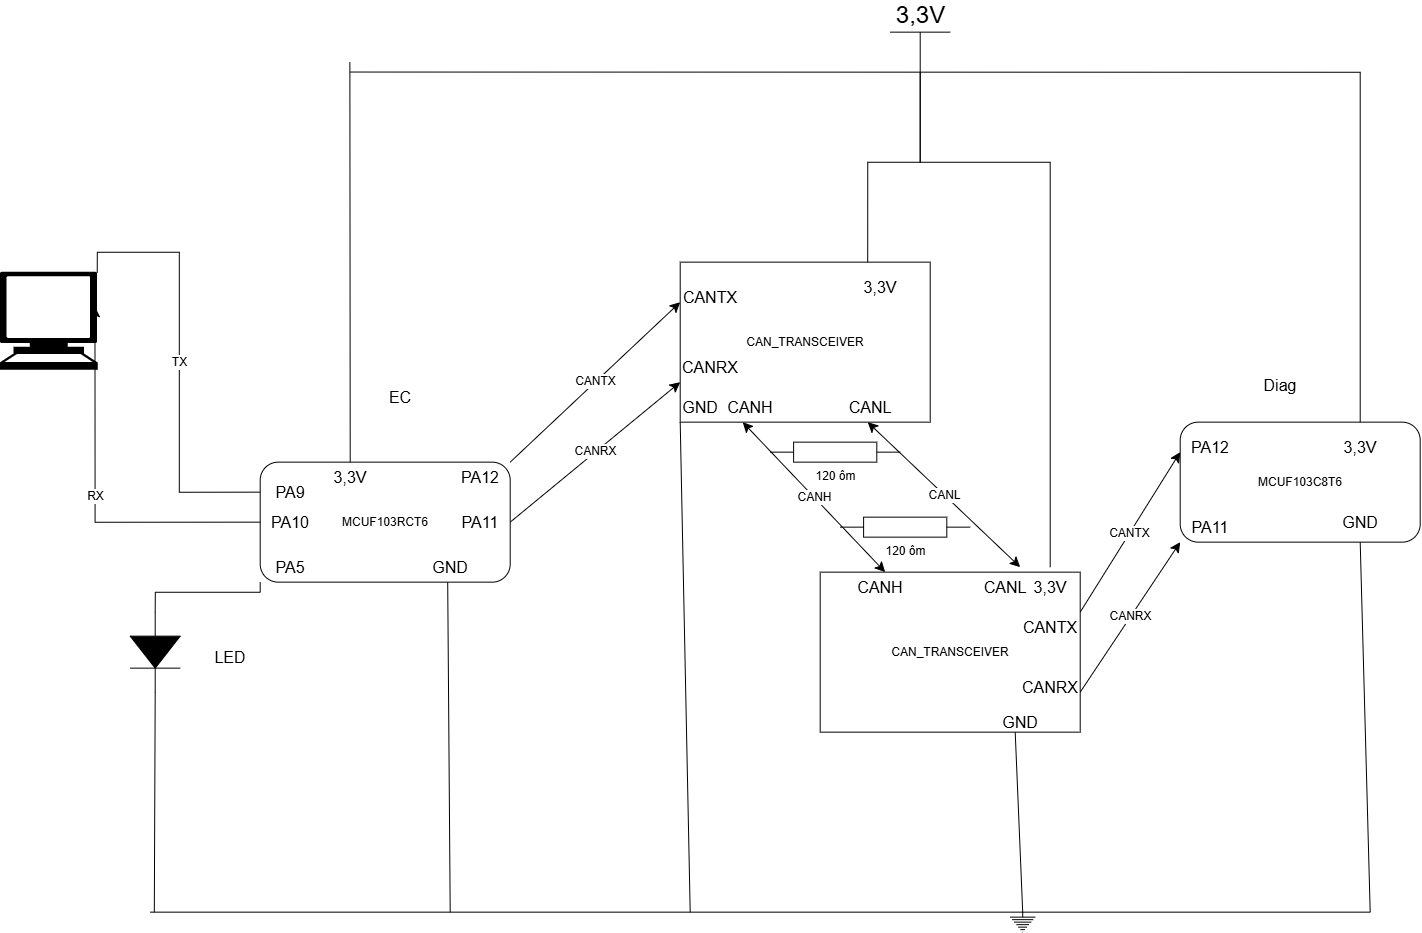

The diagram above was exported from draw.io. Its source (the exported page's mxGraphModel, read from the mxfile embedded in the PNG):
<mxGraphModel dx="1598" dy="1569" grid="1" gridSize="10" guides="1" tooltips="1" connect="1" arrows="1" fold="1" page="1" pageScale="1" pageWidth="850" pageHeight="1100" math="0" shadow="0">
  <root>
    <mxCell id="0" />
    <mxCell id="1" parent="0" />
    <mxCell id="TSYadIUQPIuJq9reYhSK-4" edge="1" parent="1" source="uM0PvrFXNDloa_hhxO_k-1" style="edgeStyle=none;curved=1;rounded=0;orthogonalLoop=1;jettySize=auto;html=1;exitX=1;exitY=0;exitDx=0;exitDy=0;entryX=0;entryY=0.25;entryDx=0;entryDy=0;fontSize=12;startSize=8;endSize=8;" target="TSYadIUQPIuJq9reYhSK-2" value="CANTX">
      <mxGeometry relative="1" as="geometry" />
    </mxCell>
    <mxCell id="TSYadIUQPIuJq9reYhSK-10" edge="1" parent="1" source="uM0PvrFXNDloa_hhxO_k-1" style="edgeStyle=none;curved=1;rounded=0;orthogonalLoop=1;jettySize=auto;html=1;exitX=1;exitY=0.5;exitDx=0;exitDy=0;entryX=0;entryY=0.75;entryDx=0;entryDy=0;fontSize=12;startSize=8;endSize=8;" target="TSYadIUQPIuJq9reYhSK-2" value="CANRX">
      <mxGeometry relative="1" as="geometry" />
    </mxCell>
    <mxCell id="TSYadIUQPIuJq9reYhSK-31" edge="1" parent="1" source="uM0PvrFXNDloa_hhxO_k-1" style="edgeStyle=none;curved=1;rounded=0;orthogonalLoop=1;jettySize=auto;html=1;exitX=0.75;exitY=1;exitDx=0;exitDy=0;fontSize=12;startSize=8;endSize=8;endArrow=none;endFill=0;">
      <mxGeometry relative="1" as="geometry">
        <mxPoint x="460" y="1000" as="targetPoint" />
      </mxGeometry>
    </mxCell>
    <mxCell id="uM0PvrFXNDloa_hhxO_k-1" parent="1" style="rounded=1;whiteSpace=wrap;html=1;" value="MCUF103RCT6" vertex="1">
      <mxGeometry height="120" width="250" x="270" y="550" as="geometry" />
    </mxCell>
    <mxCell id="TSYadIUQPIuJq9reYhSK-34" edge="1" parent="1" source="TSYadIUQPIuJq9reYhSK-1" style="edgeStyle=none;curved=1;rounded=0;orthogonalLoop=1;jettySize=auto;html=1;exitX=0.75;exitY=1;exitDx=0;exitDy=0;fontSize=12;startSize=8;endSize=8;endArrow=none;endFill=0;">
      <mxGeometry relative="1" as="geometry">
        <mxPoint x="1380" y="1000" as="targetPoint" />
      </mxGeometry>
    </mxCell>
    <mxCell id="TSYadIUQPIuJq9reYhSK-1" parent="1" style="rounded=1;whiteSpace=wrap;html=1;" value="MCUF103C8T6" vertex="1">
      <mxGeometry height="120" width="240" x="1190" y="510" as="geometry" />
    </mxCell>
    <mxCell id="TSYadIUQPIuJq9reYhSK-13" edge="1" parent="1" source="TSYadIUQPIuJq9reYhSK-2" style="edgeStyle=none;curved=1;rounded=0;orthogonalLoop=1;jettySize=auto;html=1;exitX=0.25;exitY=1;exitDx=0;exitDy=0;entryX=0.25;entryY=0;entryDx=0;entryDy=0;fontSize=12;startSize=8;endSize=8;startArrow=classic;startFill=1;" target="TSYadIUQPIuJq9reYhSK-3" value="CANH">
      <mxGeometry relative="1" as="geometry" />
    </mxCell>
    <mxCell id="TSYadIUQPIuJq9reYhSK-41" edge="1" parent="1" source="TSYadIUQPIuJq9reYhSK-2" style="edgeStyle=none;curved=1;rounded=0;orthogonalLoop=1;jettySize=auto;html=1;exitX=0;exitY=1;exitDx=0;exitDy=0;fontSize=12;startSize=8;endSize=8;endArrow=none;endFill=0;">
      <mxGeometry relative="1" as="geometry">
        <mxPoint x="700" y="1000" as="targetPoint" />
      </mxGeometry>
    </mxCell>
    <mxCell id="TSYadIUQPIuJq9reYhSK-2" parent="1" style="rounded=0;whiteSpace=wrap;html=1;" value="CAN_TRANSCEIVER&lt;span style=&quot;color: rgba(0, 0, 0, 0); font-family: monospace; font-size: 0px; text-align: start; white-space: nowrap;&quot;&gt;%3CmxGraphModel%3E%3Croot%3E%3CmxCell%20id%3D%220%22%2F%3E%3CmxCell%20id%3D%221%22%20parent%3D%220%22%2F%3E%3CmxCell%20id%3D%222%22%20parent%3D%221%22%20style%3D%22rounded%3D1%3BwhiteSpace%3Dwrap%3Bhtml%3D1%3B%22%20value%3D%22MCUF103C8T6%22%20vertex%3D%221%22%3E%3CmxGeometry%20height%3D%22120%22%20width%3D%22240%22%20x%3D%2220%22%20y%3D%22250%22%20as%3D%22geometry%22%2F%3E%3C%2FmxCell%3E%3C%2Froot%3E%3C%2FmxGraphModel%3E&lt;/span&gt;" vertex="1">
      <mxGeometry height="160" width="250" x="690" y="350" as="geometry" />
    </mxCell>
    <mxCell id="TSYadIUQPIuJq9reYhSK-11" edge="1" parent="1" source="TSYadIUQPIuJq9reYhSK-3" style="edgeStyle=none;curved=1;rounded=0;orthogonalLoop=1;jettySize=auto;html=1;exitX=1;exitY=0.25;exitDx=0;exitDy=0;entryX=0;entryY=0.25;entryDx=0;entryDy=0;fontSize=12;startSize=8;endSize=8;" target="TSYadIUQPIuJq9reYhSK-1" value="CANTX">
      <mxGeometry relative="1" as="geometry" />
    </mxCell>
    <mxCell id="TSYadIUQPIuJq9reYhSK-12" edge="1" parent="1" source="TSYadIUQPIuJq9reYhSK-3" style="edgeStyle=none;curved=1;rounded=0;orthogonalLoop=1;jettySize=auto;html=1;exitX=1;exitY=0.75;exitDx=0;exitDy=0;entryX=0;entryY=1;entryDx=0;entryDy=0;fontSize=12;startSize=8;endSize=8;" target="TSYadIUQPIuJq9reYhSK-1" value="CANRX">
      <mxGeometry relative="1" as="geometry" />
    </mxCell>
    <mxCell id="TSYadIUQPIuJq9reYhSK-15" edge="1" parent="1" style="edgeStyle=none;curved=1;rounded=0;orthogonalLoop=1;jettySize=auto;html=1;exitX=0.75;exitY=0;exitDx=0;exitDy=0;entryX=0.75;entryY=1;entryDx=0;entryDy=0;fontSize=12;startSize=8;endSize=8;startArrow=classic;startFill=1;" target="TSYadIUQPIuJq9reYhSK-2" value="CANL">
      <mxGeometry relative="1" as="geometry">
        <mxPoint x="1030" y="655" as="sourcePoint" />
      </mxGeometry>
    </mxCell>
    <mxCell id="TSYadIUQPIuJq9reYhSK-33" edge="1" parent="1" source="TSYadIUQPIuJq9reYhSK-3" style="edgeStyle=none;curved=1;rounded=0;orthogonalLoop=1;jettySize=auto;html=1;exitX=0.75;exitY=1;exitDx=0;exitDy=0;fontSize=12;startSize=8;endSize=8;entryX=0.5;entryY=0;entryDx=0;entryDy=0;entryPerimeter=0;endArrow=none;endFill=0;" target="TSYadIUQPIuJq9reYhSK-30">
      <mxGeometry relative="1" as="geometry">
        <mxPoint x="930" y="960" as="targetPoint" />
      </mxGeometry>
    </mxCell>
    <mxCell id="TSYadIUQPIuJq9reYhSK-3" parent="1" style="rounded=0;whiteSpace=wrap;html=1;" value="CAN_TRANSCEIVER" vertex="1">
      <mxGeometry height="160" width="260" x="830" y="660" as="geometry" />
    </mxCell>
    <mxCell id="TSYadIUQPIuJq9reYhSK-16" parent="1" style="pointerEvents=1;verticalLabelPosition=bottom;shadow=0;dashed=0;align=center;html=1;verticalAlign=top;shape=mxgraph.electrical.resistors.resistor_1;" value="120 ôm" vertex="1">
      <mxGeometry height="20" width="130" x="780" y="530" as="geometry" />
    </mxCell>
    <mxCell id="TSYadIUQPIuJq9reYhSK-17" parent="1" style="pointerEvents=1;verticalLabelPosition=bottom;shadow=0;dashed=0;align=center;html=1;verticalAlign=top;shape=mxgraph.electrical.resistors.resistor_1;" value="120 ôm" vertex="1">
      <mxGeometry height="20" width="130" x="850" y="605" as="geometry" />
    </mxCell>
    <mxCell id="TSYadIUQPIuJq9reYhSK-20" parent="1" style="text;html=1;whiteSpace=wrap;strokeColor=none;fillColor=none;align=center;verticalAlign=middle;rounded=0;fontSize=16;" value="PA12" vertex="1">
      <mxGeometry height="30" width="60" x="460" y="550" as="geometry" />
    </mxCell>
    <mxCell id="TSYadIUQPIuJq9reYhSK-21" parent="1" style="text;html=1;whiteSpace=wrap;strokeColor=none;fillColor=none;align=center;verticalAlign=middle;rounded=0;fontSize=16;" value="PA11" vertex="1">
      <mxGeometry height="30" width="60" x="460" y="595" as="geometry" />
    </mxCell>
    <mxCell id="TSYadIUQPIuJq9reYhSK-24" parent="1" style="text;html=1;whiteSpace=wrap;strokeColor=none;fillColor=none;align=center;verticalAlign=middle;rounded=0;fontSize=16;" value="PA12" vertex="1">
      <mxGeometry height="30" width="60" x="1190" y="520" as="geometry" />
    </mxCell>
    <mxCell id="TSYadIUQPIuJq9reYhSK-25" parent="1" style="text;html=1;whiteSpace=wrap;strokeColor=none;fillColor=none;align=center;verticalAlign=middle;rounded=0;fontSize=16;" value="PA11" vertex="1">
      <mxGeometry height="30" width="60" x="1190" y="600" as="geometry" />
    </mxCell>
    <mxCell id="TSYadIUQPIuJq9reYhSK-26" parent="1" style="text;html=1;whiteSpace=wrap;strokeColor=none;fillColor=none;align=center;verticalAlign=middle;rounded=0;fontSize=16;" value="CANTX" vertex="1">
      <mxGeometry height="30" width="60" x="690" y="370" as="geometry" />
    </mxCell>
    <mxCell id="TSYadIUQPIuJq9reYhSK-27" parent="1" style="text;html=1;whiteSpace=wrap;strokeColor=none;fillColor=none;align=center;verticalAlign=middle;rounded=0;fontSize=16;" value="CANRX" vertex="1">
      <mxGeometry height="30" width="60" x="690" y="440" as="geometry" />
    </mxCell>
    <mxCell id="TSYadIUQPIuJq9reYhSK-28" parent="1" style="text;html=1;whiteSpace=wrap;strokeColor=none;fillColor=none;align=center;verticalAlign=middle;rounded=0;fontSize=16;" value="CANTX&lt;span style=&quot;color: rgba(0, 0, 0, 0); font-family: monospace; font-size: 0px; text-align: start; white-space: nowrap;&quot;&gt;%3CmxGraphModel%3E%3Croot%3E%3CmxCell%20id%3D%220%22%2F%3E%3CmxCell%20id%3D%221%22%20parent%3D%220%22%2F%3E%3CmxCell%20id%3D%222%22%20parent%3D%221%22%20style%3D%22text%3Bhtml%3D1%3BwhiteSpace%3Dwrap%3BstrokeColor%3Dnone%3BfillColor%3Dnone%3Balign%3Dcenter%3BverticalAlign%3Dmiddle%3Brounded%3D0%3BfontSize%3D16%3B%22%20value%3D%22PA11%22%20vertex%3D%221%22%3E%3CmxGeometry%20height%3D%2230%22%20width%3D%2260%22%20x%3D%22460%22%20y%3D%22595%22%20as%3D%22geometry%22%2F%3E%3C%2FmxCell%3E%3C%2Froot%3E%3C%2FmxGraphModel%3E&lt;/span&gt;" vertex="1">
      <mxGeometry height="30" width="60" x="1030" y="700" as="geometry" />
    </mxCell>
    <mxCell id="TSYadIUQPIuJq9reYhSK-29" parent="1" style="text;html=1;whiteSpace=wrap;strokeColor=none;fillColor=none;align=center;verticalAlign=middle;rounded=0;fontSize=16;" value="CANRX" vertex="1">
      <mxGeometry height="30" width="60" x="1030" y="760" as="geometry" />
    </mxCell>
    <mxCell id="TSYadIUQPIuJq9reYhSK-32" edge="1" parent="1" source="TSYadIUQPIuJq9reYhSK-30" style="edgeStyle=none;curved=1;rounded=0;orthogonalLoop=1;jettySize=auto;html=1;exitX=0.5;exitY=0;exitDx=0;exitDy=0;exitPerimeter=0;fontSize=12;startSize=8;endSize=8;endArrow=none;endFill=0;">
      <mxGeometry relative="1" as="geometry">
        <mxPoint x="160" y="1000" as="targetPoint" />
      </mxGeometry>
    </mxCell>
    <mxCell id="TSYadIUQPIuJq9reYhSK-35" edge="1" parent="1" source="TSYadIUQPIuJq9reYhSK-30" style="edgeStyle=none;curved=1;rounded=0;orthogonalLoop=1;jettySize=auto;html=1;exitX=0.5;exitY=0;exitDx=0;exitDy=0;exitPerimeter=0;fontSize=12;startSize=8;endSize=8;endArrow=none;endFill=0;">
      <mxGeometry relative="1" as="geometry">
        <mxPoint x="1380" y="1000" as="targetPoint" />
      </mxGeometry>
    </mxCell>
    <mxCell id="TSYadIUQPIuJq9reYhSK-30" parent="1" style="pointerEvents=1;verticalLabelPosition=bottom;shadow=0;dashed=0;align=center;html=1;verticalAlign=top;shape=mxgraph.electrical.signal_sources.protective_earth;" value="" vertex="1">
      <mxGeometry height="20" width="25" x="1020" y="1000" as="geometry" />
    </mxCell>
    <mxCell id="TSYadIUQPIuJq9reYhSK-42" parent="1" style="text;html=1;whiteSpace=wrap;strokeColor=none;fillColor=none;align=center;verticalAlign=middle;rounded=0;fontSize=16;" value="CANH" vertex="1">
      <mxGeometry height="30" width="60" x="730" y="480" as="geometry" />
    </mxCell>
    <mxCell id="TSYadIUQPIuJq9reYhSK-44" parent="1" style="text;html=1;whiteSpace=wrap;strokeColor=none;fillColor=none;align=center;verticalAlign=middle;rounded=0;fontSize=16;" value="CANL" vertex="1">
      <mxGeometry height="30" width="60" x="850" y="480" as="geometry" />
    </mxCell>
    <mxCell id="TSYadIUQPIuJq9reYhSK-45" parent="1" style="text;html=1;whiteSpace=wrap;strokeColor=none;fillColor=none;align=center;verticalAlign=middle;rounded=0;fontSize=16;" value="CANH" vertex="1">
      <mxGeometry height="30" width="60" x="860" y="660" as="geometry" />
    </mxCell>
    <mxCell id="TSYadIUQPIuJq9reYhSK-48" parent="1" style="text;html=1;whiteSpace=wrap;strokeColor=none;fillColor=none;align=center;verticalAlign=middle;rounded=0;fontSize=16;" value="CANL" vertex="1">
      <mxGeometry height="30" width="60" x="985" y="660" as="geometry" />
    </mxCell>
    <mxCell id="TSYadIUQPIuJq9reYhSK-49" parent="1" style="text;html=1;whiteSpace=wrap;strokeColor=none;fillColor=none;align=center;verticalAlign=middle;rounded=0;fontSize=16;" value="GND" vertex="1">
      <mxGeometry height="30" width="60" x="430" y="640" as="geometry" />
    </mxCell>
    <mxCell id="TSYadIUQPIuJq9reYhSK-50" parent="1" style="text;html=1;whiteSpace=wrap;strokeColor=none;fillColor=none;align=center;verticalAlign=middle;rounded=0;fontSize=16;" value="GND" vertex="1">
      <mxGeometry height="30" width="60" x="1340" y="595" as="geometry" />
    </mxCell>
    <mxCell id="TSYadIUQPIuJq9reYhSK-51" parent="1" style="text;html=1;whiteSpace=wrap;strokeColor=none;fillColor=none;align=center;verticalAlign=middle;rounded=0;fontSize=16;" value="GND" vertex="1">
      <mxGeometry height="20" width="60" x="1000" y="800" as="geometry" />
    </mxCell>
    <mxCell id="TSYadIUQPIuJq9reYhSK-52" parent="1" style="text;html=1;whiteSpace=wrap;strokeColor=none;fillColor=none;align=center;verticalAlign=middle;rounded=0;fontSize=16;" value="GND" vertex="1">
      <mxGeometry height="30" width="60" x="680" y="480" as="geometry" />
    </mxCell>
    <mxCell id="TSYadIUQPIuJq9reYhSK-57" edge="1" parent="1" source="TSYadIUQPIuJq9reYhSK-54" style="edgeStyle=none;curved=1;rounded=0;orthogonalLoop=1;jettySize=auto;html=1;exitX=1;exitY=0.5;exitDx=0;exitDy=0;exitPerimeter=0;fontSize=12;startSize=8;endSize=8;endArrow=none;endFill=0;">
      <mxGeometry relative="1" as="geometry">
        <mxPoint x="164.1111111111111" y="1000" as="targetPoint" />
      </mxGeometry>
    </mxCell>
    <mxCell id="TSYadIUQPIuJq9reYhSK-54" parent="1" style="pointerEvents=1;fillColor=strokeColor;verticalLabelPosition=bottom;shadow=0;dashed=0;align=center;html=1;verticalAlign=top;shape=mxgraph.electrical.diodes.diode;direction=south;" value="" vertex="1">
      <mxGeometry height="80" width="50" x="140" y="700" as="geometry" />
    </mxCell>
    <mxCell id="TSYadIUQPIuJq9reYhSK-60" parent="1" style="text;html=1;whiteSpace=wrap;strokeColor=none;fillColor=none;align=center;verticalAlign=middle;rounded=0;fontSize=16;" value="PA5" vertex="1">
      <mxGeometry height="30" width="60" x="270" y="640" as="geometry" />
    </mxCell>
    <mxCell id="TSYadIUQPIuJq9reYhSK-61" parent="1" style="text;html=1;whiteSpace=wrap;strokeColor=none;fillColor=none;align=center;verticalAlign=middle;rounded=0;fontSize=16;" value="LED" vertex="1">
      <mxGeometry height="30" width="60" x="210" y="730" as="geometry" />
    </mxCell>
    <mxCell id="TSYadIUQPIuJq9reYhSK-68" edge="1" parent="1" source="TSYadIUQPIuJq9reYhSK-62" style="edgeStyle=none;curved=1;rounded=0;orthogonalLoop=1;jettySize=auto;html=1;exitX=0.5;exitY=0;exitDx=0;exitDy=0;fontSize=12;startSize=8;endSize=8;endArrow=none;endFill=0;">
      <mxGeometry relative="1" as="geometry">
        <mxPoint x="359.6666666666665" y="150" as="targetPoint" />
      </mxGeometry>
    </mxCell>
    <mxCell id="TSYadIUQPIuJq9reYhSK-62" parent="1" style="text;html=1;whiteSpace=wrap;strokeColor=none;fillColor=none;align=center;verticalAlign=middle;rounded=0;fontSize=16;" value="3,3V" vertex="1">
      <mxGeometry height="30" width="60" x="330" y="550" as="geometry" />
    </mxCell>
    <mxCell id="TSYadIUQPIuJq9reYhSK-69" edge="1" parent="1" source="TSYadIUQPIuJq9reYhSK-65" style="rounded=0;orthogonalLoop=1;jettySize=auto;html=1;exitX=0.5;exitY=0;exitDx=0;exitDy=0;exitPerimeter=0;fontSize=12;startSize=8;endSize=8;endArrow=none;endFill=0;">
      <mxGeometry relative="1" as="geometry">
        <mxPoint x="360" y="159.8888888888889" as="targetPoint" />
      </mxGeometry>
    </mxCell>
    <mxCell id="TSYadIUQPIuJq9reYhSK-79" edge="1" parent="1" source="TSYadIUQPIuJq9reYhSK-65" style="edgeStyle=orthogonalEdgeStyle;rounded=0;orthogonalLoop=1;jettySize=auto;html=1;exitX=0.5;exitY=0;exitDx=0;exitDy=0;exitPerimeter=0;entryX=0.75;entryY=0;entryDx=0;entryDy=0;fontSize=12;startSize=8;endSize=8;endArrow=none;endFill=0;" target="TSYadIUQPIuJq9reYhSK-2">
      <mxGeometry relative="1" as="geometry">
        <Array as="points">
          <mxPoint x="930.11" y="250.11" />
          <mxPoint x="877.44" y="250.11" />
        </Array>
      </mxGeometry>
    </mxCell>
    <mxCell id="TSYadIUQPIuJq9reYhSK-80" edge="1" parent="1" source="TSYadIUQPIuJq9reYhSK-65" style="edgeStyle=orthogonalEdgeStyle;rounded=0;orthogonalLoop=1;jettySize=auto;html=1;exitX=0.5;exitY=0;exitDx=0;exitDy=0;exitPerimeter=0;entryX=0.5;entryY=0;entryDx=0;entryDy=0;fontSize=12;startSize=8;endSize=8;endArrow=none;endFill=0;" target="TSYadIUQPIuJq9reYhSK-78">
      <mxGeometry relative="1" as="geometry">
        <Array as="points">
          <mxPoint x="930.11" y="250.11" />
          <mxPoint x="1060.11" y="250.11" />
        </Array>
      </mxGeometry>
    </mxCell>
    <mxCell id="TSYadIUQPIuJq9reYhSK-81" edge="1" parent="1" source="TSYadIUQPIuJq9reYhSK-65" style="edgeStyle=orthogonalEdgeStyle;rounded=0;orthogonalLoop=1;jettySize=auto;html=1;exitX=0.5;exitY=0;exitDx=0;exitDy=0;exitPerimeter=0;entryX=0.75;entryY=0;entryDx=0;entryDy=0;fontSize=12;startSize=8;endSize=8;endArrow=none;endFill=0;" target="TSYadIUQPIuJq9reYhSK-1">
      <mxGeometry relative="1" as="geometry">
        <Array as="points">
          <mxPoint x="1370.11" y="160.11" />
        </Array>
      </mxGeometry>
    </mxCell>
    <mxCell id="TSYadIUQPIuJq9reYhSK-65" parent="1" style="verticalLabelPosition=top;verticalAlign=bottom;shape=mxgraph.electrical.signal_sources.vdd;shadow=0;dashed=0;align=center;strokeWidth=1;fontSize=24;html=1;flipV=1;legacyAnchorPoints=0;" value="3,3V" vertex="1">
      <mxGeometry height="40" width="60" x="900" y="120" as="geometry" />
    </mxCell>
    <mxCell id="TSYadIUQPIuJq9reYhSK-75" parent="1" style="text;html=1;whiteSpace=wrap;strokeColor=none;fillColor=none;align=center;verticalAlign=middle;rounded=0;fontSize=16;" value="3,3V&lt;span style=&quot;color: rgba(0, 0, 0, 0); font-family: monospace; font-size: 0px; text-align: start; white-space: nowrap;&quot;&gt;%3CmxGraphModel%3E%3Croot%3E%3CmxCell%20id%3D%220%22%2F%3E%3CmxCell%20id%3D%221%22%20parent%3D%220%22%2F%3E%3CmxCell%20id%3D%222%22%20parent%3D%221%22%20style%3D%22text%3Bhtml%3D1%3BwhiteSpace%3Dwrap%3BstrokeColor%3Dnone%3BfillColor%3Dnone%3Balign%3Dcenter%3BverticalAlign%3Dmiddle%3Brounded%3D0%3BfontSize%3D16%3B%22%20value%3D%22PA12%22%20vertex%3D%221%22%3E%3CmxGeometry%20height%3D%2230%22%20width%3D%2260%22%20x%3D%22460%22%20y%3D%22550%22%20as%3D%22geometry%22%2F%3E%3C%2FmxCell%3E%3C%2Froot%3E%3C%2FmxGraphModel%3E&lt;/span&gt;" vertex="1">
      <mxGeometry height="30" width="60" x="860" y="360" as="geometry" />
    </mxCell>
    <mxCell id="TSYadIUQPIuJq9reYhSK-78" parent="1" style="text;html=1;whiteSpace=wrap;strokeColor=none;fillColor=none;align=center;verticalAlign=middle;rounded=0;fontSize=16;" value="3,3V" vertex="1">
      <mxGeometry height="40" width="60" x="1030" y="655" as="geometry" />
    </mxCell>
    <mxCell id="TSYadIUQPIuJq9reYhSK-83" parent="1" style="text;html=1;whiteSpace=wrap;strokeColor=none;fillColor=none;align=center;verticalAlign=middle;rounded=0;fontSize=16;" value="3,3V" vertex="1">
      <mxGeometry height="30" width="60" x="1340" y="520" as="geometry" />
    </mxCell>
    <mxCell id="TSYadIUQPIuJq9reYhSK-86" edge="1" parent="1" source="uM0PvrFXNDloa_hhxO_k-1" style="edgeStyle=orthogonalEdgeStyle;rounded=0;orthogonalLoop=1;jettySize=auto;html=1;exitX=0;exitY=1;exitDx=0;exitDy=0;entryX=0;entryY=0.5;entryDx=0;entryDy=0;entryPerimeter=0;fontSize=12;startSize=8;endSize=8;endArrow=none;endFill=0;" target="TSYadIUQPIuJq9reYhSK-54">
      <mxGeometry relative="1" as="geometry">
        <Array as="points">
          <mxPoint x="270.11" y="680.11" />
          <mxPoint x="165" y="680.11" />
        </Array>
      </mxGeometry>
    </mxCell>
    <mxCell id="TSYadIUQPIuJq9reYhSK-88" parent="1" style="shape=mxgraph.signs.tech.computer;html=1;pointerEvents=1;fillColor=#000000;strokeColor=none;verticalLabelPosition=bottom;verticalAlign=top;align=center;" value="" vertex="1">
      <mxGeometry height="98" width="98" x="10" y="360" as="geometry" />
    </mxCell>
    <mxCell id="TSYadIUQPIuJq9reYhSK-89" edge="1" parent="1" source="uM0PvrFXNDloa_hhxO_k-1" style="edgeStyle=orthogonalEdgeStyle;rounded=0;orthogonalLoop=1;jettySize=auto;html=1;exitX=0;exitY=0.25;exitDx=0;exitDy=0;entryX=0.99;entryY=0.007;entryDx=0;entryDy=0;entryPerimeter=0;fontSize=12;startSize=8;endSize=8;endArrow=none;endFill=0;" target="TSYadIUQPIuJq9reYhSK-88" value="TX">
      <mxGeometry relative="1" as="geometry" />
    </mxCell>
    <mxCell id="TSYadIUQPIuJq9reYhSK-90" edge="1" parent="1" source="uM0PvrFXNDloa_hhxO_k-1" style="edgeStyle=orthogonalEdgeStyle;rounded=0;orthogonalLoop=1;jettySize=auto;html=1;exitX=0;exitY=0.5;exitDx=0;exitDy=0;entryX=0.967;entryY=0.353;entryDx=0;entryDy=0;entryPerimeter=0;fontSize=12;startSize=8;endSize=8;" target="TSYadIUQPIuJq9reYhSK-88" value="RX">
      <mxGeometry relative="1" as="geometry" />
    </mxCell>
    <mxCell id="TSYadIUQPIuJq9reYhSK-91" parent="1" style="text;html=1;whiteSpace=wrap;strokeColor=none;fillColor=none;align=center;verticalAlign=middle;rounded=0;fontSize=16;" value="PA9" vertex="1">
      <mxGeometry height="30" width="60" x="270" y="565" as="geometry" />
    </mxCell>
    <mxCell id="TSYadIUQPIuJq9reYhSK-92" parent="1" style="text;html=1;whiteSpace=wrap;strokeColor=none;fillColor=none;align=center;verticalAlign=middle;rounded=0;fontSize=16;" value="PA10" vertex="1">
      <mxGeometry height="30" width="60" x="270" y="595" as="geometry" />
    </mxCell>
    <mxCell id="TSYadIUQPIuJq9reYhSK-93" parent="1" style="text;html=1;whiteSpace=wrap;strokeColor=none;fillColor=none;align=center;verticalAlign=middle;rounded=0;fontSize=16;" value="EC" vertex="1">
      <mxGeometry height="30" width="60" x="380" y="470" as="geometry" />
    </mxCell>
    <mxCell id="TSYadIUQPIuJq9reYhSK-94" parent="1" style="text;html=1;whiteSpace=wrap;strokeColor=none;fillColor=none;align=center;verticalAlign=middle;rounded=0;fontSize=16;" value="Diag" vertex="1">
      <mxGeometry height="30" width="60" x="1260" y="458" as="geometry" />
    </mxCell>
  </root>
</mxGraphModel>